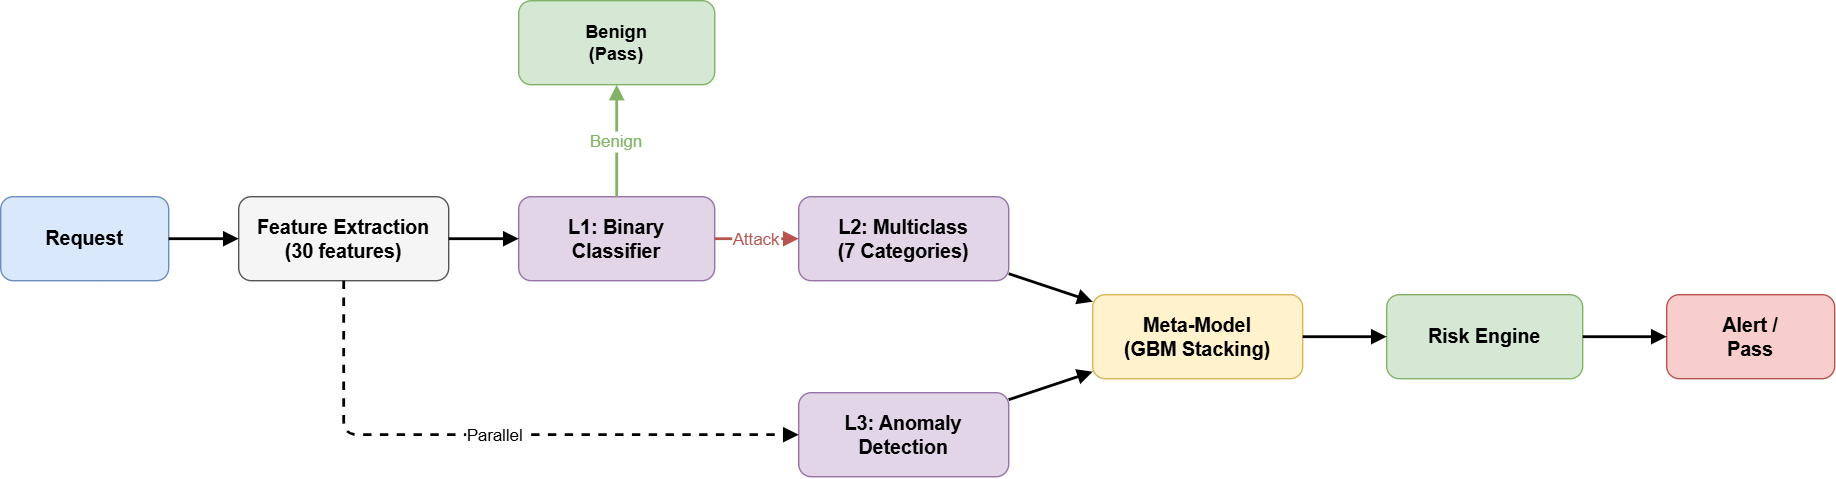

The diagram above was exported from draw.io. Its source (the exported page's mxGraphModel, read from the mxfile embedded in the PNG):
<mxGraphModel dx="1365" dy="890" grid="1" gridSize="10" guides="1" tooltips="1" connect="1" arrows="1" fold="1" page="1" pageScale="1" pageWidth="1169" pageHeight="827" math="0" shadow="0">
  <root>
    <mxCell id="0" />
    <mxCell id="1" parent="0" />
    <mxCell id="req" parent="1" style="rounded=1;whiteSpace=wrap;html=1;fillColor=#dae8fc;strokeColor=#6c8ebf;fontSize=14;fontStyle=1;movable=0;resizable=0;rotatable=0;deletable=0;editable=0;locked=1;connectable=0;" value="Request" vertex="1">
      <mxGeometry height="60" width="120" x="40" y="220" as="geometry" />
    </mxCell>
    <mxCell id="feat" parent="1" style="rounded=1;whiteSpace=wrap;html=1;fillColor=#f5f5f5;strokeColor=#555555;fontSize=14;fontStyle=1;movable=0;resizable=0;rotatable=0;deletable=0;editable=0;locked=1;connectable=0;" value="Feature Extraction&#10;(30 features)" vertex="1">
      <mxGeometry height="60" width="150" x="210" y="220" as="geometry" />
    </mxCell>
    <mxCell id="l1" parent="1" style="rounded=1;whiteSpace=wrap;html=1;fillColor=#e1d5e7;strokeColor=#9673a6;fontSize=14;fontStyle=1;movable=0;resizable=0;rotatable=0;deletable=0;editable=0;locked=1;connectable=0;" value="L1: Binary&#10;Classifier" vertex="1">
      <mxGeometry height="60" width="140" x="410" y="220" as="geometry" />
    </mxCell>
    <mxCell id="benign" parent="1" style="rounded=1;whiteSpace=wrap;html=1;fillColor=#d5e8d4;strokeColor=#82b366;fontSize=13;fontStyle=1;movable=0;resizable=0;rotatable=0;deletable=0;editable=0;locked=1;connectable=0;" value="Benign&#10;(Pass)" vertex="1">
      <mxGeometry height="60" width="140" x="410" y="80" as="geometry" />
    </mxCell>
    <mxCell id="l2" parent="1" style="rounded=1;whiteSpace=wrap;html=1;fillColor=#e1d5e7;strokeColor=#9673a6;fontSize=14;fontStyle=1;movable=0;resizable=0;rotatable=0;deletable=0;editable=0;locked=1;connectable=0;" value="L2: Multiclass&#10;(7 Categories)" vertex="1">
      <mxGeometry height="60" width="150" x="610" y="220" as="geometry" />
    </mxCell>
    <mxCell id="l3" parent="1" style="rounded=1;whiteSpace=wrap;html=1;fillColor=#e1d5e7;strokeColor=#9673a6;fontSize=14;fontStyle=1;movable=0;resizable=0;rotatable=0;deletable=0;editable=0;locked=1;connectable=0;" value="L3: Anomaly&#10;Detection" vertex="1">
      <mxGeometry height="60" width="150" x="610" y="360" as="geometry" />
    </mxCell>
    <mxCell id="meta" parent="1" style="rounded=1;whiteSpace=wrap;html=1;fillColor=#fff2cc;strokeColor=#d6b656;fontSize=14;fontStyle=1;movable=0;resizable=0;rotatable=0;deletable=0;editable=0;locked=1;connectable=0;" value="Meta-Model&#10;(GBM Stacking)" vertex="1">
      <mxGeometry height="60" width="150" x="820" y="290" as="geometry" />
    </mxCell>
    <mxCell id="risk" parent="1" style="rounded=1;whiteSpace=wrap;html=1;fillColor=#d5e8d4;strokeColor=#82b366;fontSize=14;fontStyle=1;movable=0;resizable=0;rotatable=0;deletable=0;editable=0;locked=1;connectable=0;" value="Risk Engine" vertex="1">
      <mxGeometry height="60" width="140" x="1030" y="290" as="geometry" />
    </mxCell>
    <mxCell id="alert" parent="1" style="rounded=1;whiteSpace=wrap;html=1;fillColor=#f8cecc;strokeColor=#b85450;fontSize=14;fontStyle=1;movable=0;resizable=0;rotatable=0;deletable=0;editable=0;locked=1;connectable=0;" value="Alert /&#10;Pass" vertex="1">
      <mxGeometry height="60" width="120" x="1230" y="290" as="geometry" />
    </mxCell>
    <mxCell id="e1" edge="1" parent="1" source="req" style="endArrow=block;endFill=1;strokeWidth=2;movable=0;resizable=0;rotatable=0;deletable=0;editable=0;locked=1;connectable=0;" target="feat" value="">
      <mxGeometry relative="1" as="geometry" />
    </mxCell>
    <mxCell id="e2" edge="1" parent="1" source="feat" style="endArrow=block;endFill=1;strokeWidth=2;movable=0;resizable=0;rotatable=0;deletable=0;editable=0;locked=1;connectable=0;" target="l1" value="">
      <mxGeometry relative="1" as="geometry" />
    </mxCell>
    <mxCell id="e3" edge="1" parent="1" source="l1" style="endArrow=block;endFill=1;strokeWidth=2;strokeColor=#82b366;fontColor=#82b366;fontSize=12;movable=0;resizable=0;rotatable=0;deletable=0;editable=0;locked=1;connectable=0;" target="benign" value="Benign">
      <mxGeometry relative="1" as="geometry" />
    </mxCell>
    <mxCell id="e4" edge="1" parent="1" source="l1" style="endArrow=block;endFill=1;strokeWidth=2;strokeColor=#b85450;fontColor=#b85450;fontSize=12;movable=0;resizable=0;rotatable=0;deletable=0;editable=0;locked=1;connectable=0;" target="l2" value="Attack">
      <mxGeometry relative="1" as="geometry" />
    </mxCell>
    <mxCell id="e5" edge="1" parent="1" source="feat" style="endArrow=block;endFill=1;strokeWidth=2;dashed=1;fontSize=12;movable=0;resizable=0;rotatable=0;deletable=0;editable=0;locked=1;connectable=0;" target="l3" value="Parallel">
      <mxGeometry relative="1" as="geometry">
        <Array as="points">
          <mxPoint x="285" y="390" />
        </Array>
      </mxGeometry>
    </mxCell>
    <mxCell id="e6" edge="1" parent="1" source="l2" style="endArrow=block;endFill=1;strokeWidth=2;movable=0;resizable=0;rotatable=0;deletable=0;editable=0;locked=1;connectable=0;" target="meta" value="">
      <mxGeometry relative="1" as="geometry" />
    </mxCell>
    <mxCell id="e7" edge="1" parent="1" source="l3" style="endArrow=block;endFill=1;strokeWidth=2;movable=0;resizable=0;rotatable=0;deletable=0;editable=0;locked=1;connectable=0;" target="meta" value="">
      <mxGeometry relative="1" as="geometry" />
    </mxCell>
    <mxCell id="e8" edge="1" parent="1" source="meta" style="endArrow=block;endFill=1;strokeWidth=2;movable=0;resizable=0;rotatable=0;deletable=0;editable=0;locked=1;connectable=0;" target="risk" value="">
      <mxGeometry relative="1" as="geometry" />
    </mxCell>
    <mxCell id="e9" edge="1" parent="1" source="risk" style="endArrow=block;endFill=1;strokeWidth=2;movable=0;resizable=0;rotatable=0;deletable=0;editable=0;locked=1;connectable=0;" target="alert" value="">
      <mxGeometry relative="1" as="geometry" />
    </mxCell>
  </root>
</mxGraphModel>